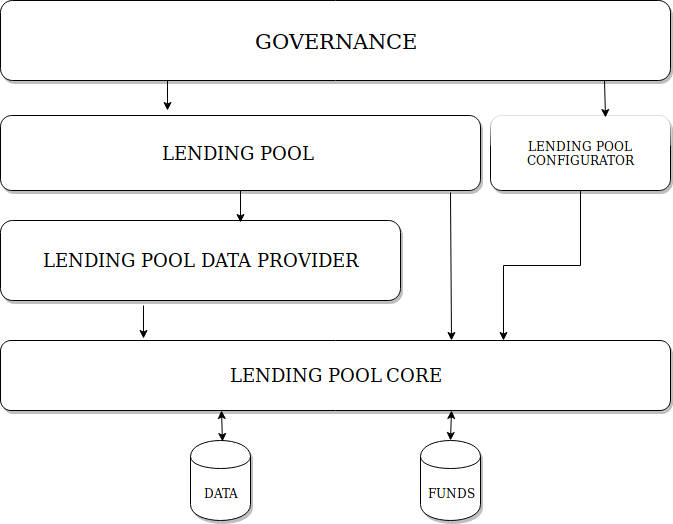

The diagram above was exported from draw.io. Its source (the exported page's mxGraphModel, read from the mxfile embedded in the PNG):
<mxGraphModel dx="1422" dy="756" grid="1" gridSize="10" guides="1" tooltips="1" connect="1" arrows="1" fold="1" page="1" pageScale="1" pageWidth="850" pageHeight="1100" math="0" shadow="0">
  <root>
    <mxCell id="0" />
    <mxCell id="1" parent="0" />
    <mxCell id="jYLocES6Y8wUOS7gNOp3-3" value="&lt;blockquote&gt;&lt;pre style=&quot;font-size: 14px&quot;&gt;&lt;font style=&quot;font-size: 18px&quot; face=&quot;Comic Sans MS&quot;&gt;LENDING POOL &lt;/font&gt;&lt;/pre&gt;&lt;/blockquote&gt;" style="rounded=1;whiteSpace=wrap;html=1;glass=0;shadow=1;" vertex="1" parent="1">
      <mxGeometry x="120" y="255" width="480" height="75" as="geometry" />
    </mxCell>
    <mxCell id="jYLocES6Y8wUOS7gNOp3-4" value="&lt;font style=&quot;font-size: 18px&quot;&gt;LENDING POOL&lt;/font&gt; &lt;font style=&quot;font-size: 18px&quot;&gt;CORE&lt;/font&gt;" style="rounded=1;whiteSpace=wrap;html=1;shadow=1;" vertex="1" parent="1">
      <mxGeometry x="120" y="480" width="670" height="70" as="geometry" />
    </mxCell>
    <mxCell id="jYLocES6Y8wUOS7gNOp3-6" value="&lt;font style=&quot;font-size: 18px&quot;&gt;LENDING POOL DATA PROVIDER&lt;/font&gt;" style="rounded=1;whiteSpace=wrap;html=1;shadow=1;" vertex="1" parent="1">
      <mxGeometry x="120" y="360" width="400" height="80" as="geometry" />
    </mxCell>
    <mxCell id="jYLocES6Y8wUOS7gNOp3-9" style="edgeStyle=orthogonalEdgeStyle;rounded=0;orthogonalLoop=1;jettySize=auto;html=1;entryX=0.75;entryY=0;entryDx=0;entryDy=0;" edge="1" parent="1" source="jYLocES6Y8wUOS7gNOp3-8" target="jYLocES6Y8wUOS7gNOp3-4">
      <mxGeometry relative="1" as="geometry" />
    </mxCell>
    <mxCell id="jYLocES6Y8wUOS7gNOp3-8" value="LENDING POOL CONFIGURATOR" style="rounded=1;whiteSpace=wrap;html=1;shadow=1;glass=1;comic=0;" vertex="1" parent="1">
      <mxGeometry x="610" y="255" width="180" height="75" as="geometry" />
    </mxCell>
    <mxCell id="jYLocES6Y8wUOS7gNOp3-18" value="" style="endArrow=classic;html=1;exitX=0.938;exitY=1.027;exitDx=0;exitDy=0;exitPerimeter=0;entryX=0.673;entryY=0;entryDx=0;entryDy=0;entryPerimeter=0;" edge="1" parent="1" source="jYLocES6Y8wUOS7gNOp3-3" target="jYLocES6Y8wUOS7gNOp3-4">
      <mxGeometry width="50" height="50" relative="1" as="geometry">
        <mxPoint x="120" y="620" as="sourcePoint" />
        <mxPoint x="170" y="570" as="targetPoint" />
      </mxGeometry>
    </mxCell>
    <mxCell id="jYLocES6Y8wUOS7gNOp3-19" value="" style="endArrow=classic;html=1;entryX=0.213;entryY=-0.029;entryDx=0;entryDy=0;entryPerimeter=0;" edge="1" parent="1" target="jYLocES6Y8wUOS7gNOp3-4">
      <mxGeometry width="50" height="50" relative="1" as="geometry">
        <mxPoint x="263" y="445" as="sourcePoint" />
        <mxPoint x="170" y="570" as="targetPoint" />
      </mxGeometry>
    </mxCell>
    <mxCell id="jYLocES6Y8wUOS7gNOp3-21" value="" style="endArrow=classic;html=1;exitX=0.5;exitY=1;exitDx=0;exitDy=0;entryX=0.6;entryY=0.025;entryDx=0;entryDy=0;entryPerimeter=0;" edge="1" parent="1" source="jYLocES6Y8wUOS7gNOp3-3" target="jYLocES6Y8wUOS7gNOp3-6">
      <mxGeometry width="50" height="50" relative="1" as="geometry">
        <mxPoint x="120" y="620" as="sourcePoint" />
        <mxPoint x="170" y="570" as="targetPoint" />
      </mxGeometry>
    </mxCell>
    <mxCell id="jYLocES6Y8wUOS7gNOp3-22" value="&lt;font style=&quot;font-size: 21px&quot;&gt;GOVERNANCE&lt;/font&gt;" style="rounded=1;whiteSpace=wrap;html=1;labelBackgroundColor=none;shadow=1;glass=0;" vertex="1" parent="1">
      <mxGeometry x="120" y="140" width="670" height="80" as="geometry" />
    </mxCell>
    <mxCell id="jYLocES6Y8wUOS7gNOp3-23" value="DATA" style="shape=cylinder;whiteSpace=wrap;html=1;boundedLbl=1;backgroundOutline=1;shadow=1;" vertex="1" parent="1">
      <mxGeometry x="310" y="580" width="60" height="80" as="geometry" />
    </mxCell>
    <mxCell id="jYLocES6Y8wUOS7gNOp3-24" value="FUNDS" style="shape=cylinder;whiteSpace=wrap;html=1;boundedLbl=1;backgroundOutline=1;shadow=1;" vertex="1" parent="1">
      <mxGeometry x="540" y="580" width="60" height="80" as="geometry" />
    </mxCell>
    <mxCell id="jYLocES6Y8wUOS7gNOp3-25" value="" style="endArrow=classic;html=1;exitX=0.25;exitY=1;exitDx=0;exitDy=0;" edge="1" parent="1" source="jYLocES6Y8wUOS7gNOp3-22">
      <mxGeometry width="50" height="50" relative="1" as="geometry">
        <mxPoint x="120" y="730" as="sourcePoint" />
        <mxPoint x="287" y="250" as="targetPoint" />
      </mxGeometry>
    </mxCell>
    <mxCell id="jYLocES6Y8wUOS7gNOp3-26" value="" style="endArrow=classic;html=1;exitX=0.901;exitY=1;exitDx=0;exitDy=0;exitPerimeter=0;entryX=0.639;entryY=0.027;entryDx=0;entryDy=0;entryPerimeter=0;" edge="1" parent="1" source="jYLocES6Y8wUOS7gNOp3-22" target="jYLocES6Y8wUOS7gNOp3-8">
      <mxGeometry width="50" height="50" relative="1" as="geometry">
        <mxPoint x="120" y="730" as="sourcePoint" />
        <mxPoint x="170" y="680" as="targetPoint" />
      </mxGeometry>
    </mxCell>
    <mxCell id="jYLocES6Y8wUOS7gNOp3-28" value="" style="endArrow=classic;startArrow=classic;html=1;entryX=0.342;entryY=1;entryDx=0;entryDy=0;entryPerimeter=0;exitX=0.667;exitY=0.013;exitDx=0;exitDy=0;exitPerimeter=0;" edge="1" parent="1">
      <mxGeometry width="50" height="50" relative="1" as="geometry">
        <mxPoint x="342" y="581" as="sourcePoint" />
        <mxPoint x="341" y="550" as="targetPoint" />
      </mxGeometry>
    </mxCell>
    <mxCell id="jYLocES6Y8wUOS7gNOp3-30" value="" style="endArrow=classic;startArrow=classic;html=1;entryX=0.673;entryY=1;entryDx=0;entryDy=0;entryPerimeter=0;exitX=0.5;exitY=0;exitDx=0;exitDy=0;" edge="1" parent="1" source="jYLocES6Y8wUOS7gNOp3-24" target="jYLocES6Y8wUOS7gNOp3-4">
      <mxGeometry width="50" height="50" relative="1" as="geometry">
        <mxPoint x="362" y="601" as="sourcePoint" />
        <mxPoint x="361" y="570" as="targetPoint" />
      </mxGeometry>
    </mxCell>
  </root>
</mxGraphModel>